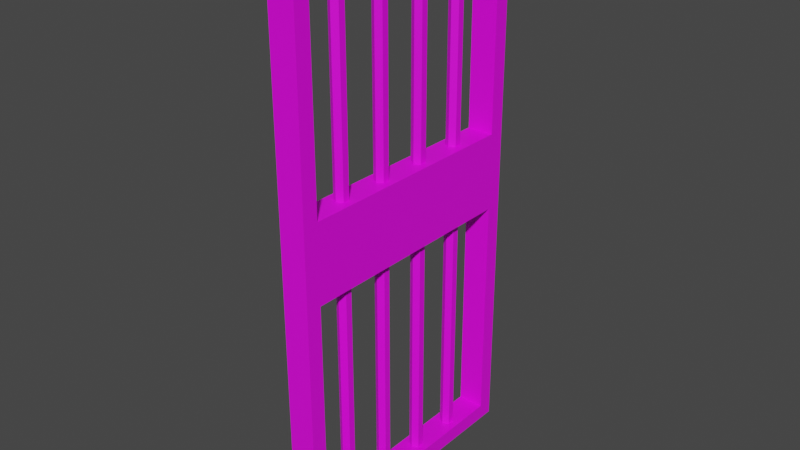 # Source: PrisonCellDoor.blend  (saved by Blender 2.82.7; exported with 4.5.12 LTS)
import bpy
from mathutils import Matrix  # noqa: F401  (used for matrix-valued properties, if any)

bpy.ops.wm.read_factory_settings(use_empty=True)
scene = bpy.context.scene
scene.name = 'Scene'

# ---- images (referenced by path relative to the original .blend; pixels are not part of the script)
import os
ASSET_DIR = os.environ.get("B2B_ASSET_DIR", "")  # directory of the original .blend (textures are referenced by path, not embedded)
HERE = os.path.dirname(os.path.abspath(__file__))  # packed textures are extracted next to this script under _unpacked/

def load_image(name, relpath, width, height, colorspace="sRGB"):
    """Load a texture the original file referenced (path relative to the .blend, or extracted next to this script)."""
    p = next((c for c in (os.path.join(HERE, relpath), os.path.join(ASSET_DIR, relpath)) if relpath and os.path.exists(c)), "")
    if p:
        img = bpy.data.images.load(p, check_existing=True)
        img.name = name
    else:  # same state as the original file: an image datablock whose file is absent (Cycles renders it pink)
        img = bpy.data.images.new(name, width, height)
        img.source = "FILE"
        img.filepath = "//" + (relpath or name)
    img.colorspace_settings.name = colorspace
    return img
img_prisoncell_texture_png_001 = load_image('PrisonCell_Texture.png.001', 'PrisonCell_Texture.png', 1024, 1024, 'sRGB')

# ---- materials (node trees are filled in below, after node groups)
mat_prisoncell = bpy.data.materials.new('PrisonCell')
mat_prisoncell.use_transparent_shadow = False

# ---- material node trees
mat_prisoncell.use_nodes = True; mat_prisoncell.node_tree.nodes.clear()
_N = mat_prisoncell.node_tree.nodes; _L = mat_prisoncell.node_tree.links
n0 = _N.new('ShaderNodeOutputMaterial'); n0.name = 'Material Output'; n0.location = (300, 300)
n1 = _N.new('ShaderNodeBsdfPrincipled'); n1.name = 'Principled BSDF'; n1.location = (10, 300)
n1.distribution = 'GGX'
n1.subsurface_method = 'BURLEY'
n1.inputs[3].default_value = 1.45
n1.inputs[27].default_value = (0.0, 0.0, 0.0, 1.0)
n1.inputs[28].default_value = 1.0
n2 = _N.new('ShaderNodeTexImage'); n2.name = 'Image Texture'; n2.location = (-280, 280)
n2.image = img_prisoncell_texture_png_001
n2.interpolation = 'Closest'
_L.new(n1.outputs[0], n0.inputs[0])
_L.new(n2.outputs[0], n1.inputs[0])
n0.is_active_output = True

# ---- world
world_world = bpy.data.worlds.new('World'); scene.world = world_world
world_world.use_nodes = True; world_world.node_tree.nodes.clear()
_N = world_world.node_tree.nodes; _L = world_world.node_tree.links
n0 = _N.new('ShaderNodeOutputWorld'); n0.name = 'World Output'; n0.location = (300, 300)
n1 = _N.new('ShaderNodeBackground'); n1.name = 'Background'; n1.location = (10, 300)
n1.inputs[0].default_value = (0.05088, 0.05088, 0.05088, 1.0)
_L.new(n1.outputs[0], n0.inputs[0])
n0.is_active_output = True
world_world.color = (0.05088, 0.05088, 0.05088)
world_world.use_sun_shadow = False
world_world.sun_shadow_jitter_overblur = 0.0

# ---- meshes
me_cube_002 = bpy.data.meshes.new('Cube.002')
me_cube_002.from_pydata([(-0.05, 0.05829, 0.05829), (-0.05, 0.05829, 1.992), (-0.05, 0.9417, 0.05829), (-0.05, 0.9417, 1.992), (0.05, 0.05829, 0.05829), (0.05, 0.05829, 1.992), (0.05, 0.9417, 0.05829), (0.05, 0.9417, 1.992), (-0.05, 1.0, -1.192e-07), (-0.05, 0.0, -1.192e-07), (-0.05, 0.0, 2.05), (-0.05, 1.0, 2.05), (0.05, 1.0, 2.05), (0.05, 1.0, -1.192e-07), (0.05, 0.0, -1.192e-07), (0.05, 0.0, 2.05), (0.05, 0.9417, 0.9328), (0.05, 0.05829, 0.9328), (0.05, 0.05829, 1.224), (0.05, 0.9417, 1.224), (-0.05, 0.05829, 0.9328), (-0.05, 0.9417, 0.9328), (-0.05, 0.05829, 1.224), (-0.05, 0.9417, 1.224), (0.0, 0.2425, 0.05829), (0.0, 0.2425, 1.992), (0.02165, 0.23, 0.05829), (0.02165, 0.23, 1.992), (0.02165, 0.205, 0.05829), (0.02165, 0.205, 1.992), (-2.186e-09, 0.1925, 0.05829), (-2.186e-09, 0.1925, 1.992), (-0.02165, 0.205, 0.05829), (-0.02165, 0.205, 1.992), (-0.02165, 0.23, 0.05829), (-0.02165, 0.23, 1.992), (0.0, 0.4308, 0.05829), (0.0, 0.4308, 1.992), (0.02165, 0.4183, 0.05829), (0.02165, 0.4183, 1.992), (0.02165, 0.3933, 0.05829), (0.02165, 0.3933, 1.992), (-2.186e-09, 0.3808, 0.05829), (-2.186e-09, 0.3808, 1.992), (-0.02165, 0.3933, 0.05829), (-0.02165, 0.3933, 1.992), (-0.02165, 0.4183, 0.05829), (-0.02165, 0.4183, 1.992), (0.0, 0.6192, 0.05829), (0.0, 0.6192, 1.992), (0.02165, 0.6067, 0.05829), (0.02165, 0.6067, 1.992), (0.02165, 0.5817, 0.05829), (0.02165, 0.5817, 1.992), (-2.186e-09, 0.5692, 0.05829), (-2.186e-09, 0.5692, 1.992), (-0.02165, 0.5817, 0.05829), (-0.02165, 0.5817, 1.992), (-0.02165, 0.6067, 0.05829), (-0.02165, 0.6067, 1.992), (0.0, 0.8075, 0.05829), (0.0, 0.8075, 1.992), (0.02165, 0.795, 0.05829), (0.02165, 0.795, 1.992), (0.02165, 0.77, 0.05829), (0.02165, 0.77, 1.992), (-2.186e-09, 0.7575, 0.05829), (-2.186e-09, 0.7575, 1.992), (-0.02165, 0.77, 0.05829), (-0.02165, 0.77, 1.992), (-0.02165, 0.795, 0.05829), (-0.02165, 0.795, 1.992)], [], [(1, 3, 7, 5), (8, 11, 12, 13), (17, 20, 21, 16), (14, 15, 10, 9), (8, 13, 14, 9), (12, 11, 10, 15), (0, 2, 8, 9), (1, 22, 20, 0, 9, 10), (3, 1, 10, 11), (2, 21, 23, 3, 11, 8), (7, 19, 16, 6, 13, 12), (6, 4, 14, 13), (5, 7, 12, 15), (4, 17, 18, 5, 15, 14), (17, 16, 19, 18), (21, 20, 22, 23), (19, 23, 22, 18), (2, 0, 4, 6), (19, 7, 3, 23), (2, 6, 16, 21), (17, 4, 0, 20), (22, 1, 5, 18), (24, 25, 27, 26), (26, 27, 29, 28), (28, 29, 31, 30), (30, 31, 33, 32), (38, 39, 41, 40), (32, 33, 35, 34), (34, 35, 25, 24), (36, 37, 39, 38), (40, 41, 43, 42), (42, 43, 45, 44), (44, 45, 47, 46), (46, 47, 37, 36), (50, 51, 53, 52), (48, 49, 51, 50), (52, 53, 55, 54), (54, 55, 57, 56), (56, 57, 59, 58), (58, 59, 49, 48), (62, 63, 65, 64), (60, 61, 63, 62), (64, 65, 67, 66), (66, 67, 69, 68), (68, 69, 71, 70), (70, 71, 61, 60)])
_uv = me_cube_002.uv_layers.new(name='UVMap')
_uv.uv.foreach_set('vector', [3.365e-05, 0.4368, 1.0, 0.4368, 1.0, 0.55, 3.367e-05, 0.55, 1.657, 0.5498, -0.6566, 0.5498, -0.6566, 0.437, 1.657, 0.437, 1.0, 0.4368, 1.0, 0.55, 3.364e-05, 0.55, 3.372e-05, 0.4368, 1.657, 0.5498, -0.6566, 0.5498, -0.6566, 0.437, 1.657, 0.437, 1.064, 0.437, 1.064, 0.5498, -0.0642, 0.5498, -0.0642, 0.437, -0.0642, 0.5498, -0.0642, 0.437, 1.064, 0.437, 1.064, 0.5498, 0.9984, 0.6184, 0.001576, 0.6184, -0.0642, 0.5526, 1.064, 0.5526, 1.591, 0.6184, 0.7248, 0.6184, 0.396, 0.6184, -0.5908, 0.6184, -0.6566, 0.5526, 1.657, 0.5526, 0.9984, 0.6184, 0.001576, 0.6184, -0.0642, 0.5526, 1.064, 0.5526, 1.591, 0.6053, 0.604, 0.6053, 0.2751, 0.6053, -0.5908, 0.6053, -0.6566, 0.671, 1.657, 0.671, 1.591, 0.6053, 0.7248, 0.6053, 0.396, 0.6053, -0.5908, 0.6053, -0.6566, 0.6711, 1.657, 0.6711, 0.9984, 0.6184, 0.001576, 0.6184, -0.0642, 0.5526, 1.064, 0.5526, 0.9984, 0.6184, 0.001576, 0.6184, -0.0642, 0.5526, 1.064, 0.5526, 1.591, 0.6184, 0.604, 0.6184, 0.2751, 0.6184, -0.5908, 0.6184, -0.6566, 0.5526, 1.657, 0.5526, 5.746e-05, 0.67, 0.9999, 0.67, 0.9999, 0.9999, 5.755e-05, 0.9999, 0.9999, 0.67, 5.758e-05, 0.67, 5.746e-05, 0.9999, 0.9999, 0.9999, 1.0, 0.4368, 1.0, 0.55, 3.364e-05, 0.55, 3.37e-05, 0.4368, 3.364e-05, 0.4368, 1.0, 0.4368, 1.0, 0.55, 3.371e-05, 0.55, 0.9327, 0.5498, 0.06726, 0.5498, 0.06727, 0.437, 0.9327, 0.437, 0.9937, 0.437, 0.9937, 0.5499, 0.006333, 0.5499, 0.006334, 0.437, 0.006333, 0.437, 0.9937, 0.437, 0.9937, 0.5499, 0.006333, 0.5499, 0.9327, 0.5498, 0.06726, 0.5498, 0.06726, 0.437, 0.9327, 0.437, -0.5889, 0.6296, 1.589, 0.6296, 1.589, 0.6676, -0.5888, 0.6676, -0.5889, 0.5928, 1.589, 0.5928, 1.589, 0.6308, -0.5888, 0.6308, -0.5889, 0.5561, 1.589, 0.5561, 1.589, 0.5941, -0.5888, 0.5941, -0.5889, 0.6296, 1.589, 0.6296, 1.589, 0.6676, -0.5888, 0.6676, -0.5889, 0.5928, 1.589, 0.5928, 1.589, 0.6308, -0.5888, 0.6308, -0.5889, 0.5928, 1.589, 0.5928, 1.589, 0.6308, -0.5888, 0.6308, 1.589, 0.5941, -0.5888, 0.5941, -0.5889, 0.5561, 1.589, 0.5561, -0.5889, 0.6296, 1.589, 0.6296, 1.589, 0.6676, -0.5888, 0.6676, -0.5889, 0.5561, 1.589, 0.5561, 1.589, 0.5941, -0.5888, 0.5941, -0.5889, 0.6296, 1.589, 0.6296, 1.589, 0.6676, -0.5888, 0.6676, -0.5889, 0.5928, 1.589, 0.5928, 1.589, 0.6308, -0.5888, 0.6308, 1.589, 0.5941, -0.5888, 0.5941, -0.5889, 0.5561, 1.589, 0.5561, -0.5889, 0.5928, 1.589, 0.5928, 1.589, 0.6308, -0.5888, 0.6308, -0.5889, 0.6296, 1.589, 0.6296, 1.589, 0.6676, -0.5888, 0.6676, -0.5889, 0.5561, 1.589, 0.5561, 1.589, 0.5941, -0.5888, 0.5941, -0.5889, 0.6296, 1.589, 0.6296, 1.589, 0.6676, -0.5888, 0.6676, -0.5889, 0.5928, 1.589, 0.5928, 1.589, 0.6308, -0.5888, 0.6308, 1.589, 0.5941, -0.5888, 0.5941, -0.5889, 0.5561, 1.589, 0.5561, -0.5889, 0.5928, 1.589, 0.5928, 1.589, 0.6308, -0.5888, 0.6308, -0.5889, 0.6296, 1.589, 0.6296, 1.589, 0.6676, -0.5888, 0.6676, -0.5889, 0.5561, 1.589, 0.5561, 1.589, 0.5941, -0.5888, 0.5941, -0.5889, 0.6296, 1.589, 0.6296, 1.589, 0.6676, -0.5888, 0.6676, -0.5889, 0.5928, 1.589, 0.5928, 1.589, 0.6308, -0.5888, 0.6308, 1.589, 0.5941, -0.5888, 0.5941, -0.5889, 0.5561, 1.589, 0.5561])
me_cube_002.materials.append(mat_prisoncell)
me_cube_002.use_remesh_fix_poles = True
me_cube_002.use_remesh_preserve_attributes = False
me_cube_002.use_mirror_vertex_groups = False
me_cube_002.update()

# ---- objects
ob_prisondoor = bpy.data.objects.new('PrisonDoor', me_cube_002)

# ---- transforms, parenting, visibility, modifiers, constraints
ob_prisondoor.location = (0.0, 0.0, 0.0)
ob_prisondoor.lineart.crease_threshold = 0.0

# ---- collection membership
scene.collection.objects.link(ob_prisondoor)

# ---- scene / render settings (as saved in the file)
scene.frame_start = 1; scene.frame_end = 250; scene.frame_set(1)
scene.render.engine = 'BLENDER_EEVEE_NEXT'
scene.cycles.use_denoising = False
scene.cycles.samples = 128
scene.cycles.sampling_pattern = 'TABULATED_SOBOL'
scene.cycles.use_adaptive_sampling = False
scene.cycles.use_light_tree = False
scene.view_settings.view_transform = 'Filmic'
bpy.context.view_layer.update()

# ---- added for rendering (the .blend has no active camera and no usable light): camera, sun
cam_auto = bpy.data.cameras.new('AutoCamera')
cam_auto.lens = 50.0
cam_auto.sensor_width = 36.0
cam_auto.clip_end = 1000.0
ob_auto_camera = bpy.data.objects.new('AutoCamera', cam_auto)
scene.collection.objects.link(ob_auto_camera)
ob_auto_camera.location = (2.11237, -2.03485, 2.7149)
ob_auto_camera.rotation_euler = (1.09748, -7.21219e-08, 0.694738)
scene.camera = ob_auto_camera
light_auto_sun = bpy.data.lights.new('AutoSun', 'SUN')
light_auto_sun.energy = 3.0
light_auto_sun.angle = 0.0523599
ob_auto_sun = bpy.data.objects.new('AutoSun', light_auto_sun)
scene.collection.objects.link(ob_auto_sun)
ob_auto_sun.rotation_euler = (0.872665, 0.174533, 0.523599)
bpy.context.view_layer.update()
